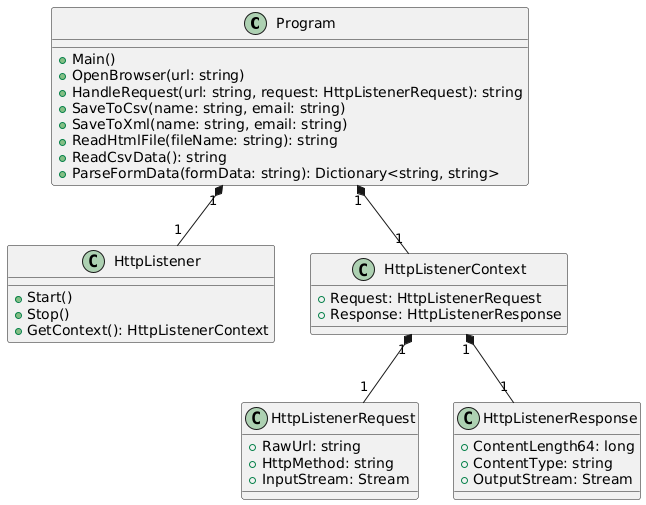

The diagram above was rendered by PlantUML. Its source (embedded in the PNG):
@startuml
class Program {
    +Main()
    +OpenBrowser(url: string)
    +HandleRequest(url: string, request: HttpListenerRequest): string
    +SaveToCsv(name: string, email: string)
    +SaveToXml(name: string, email: string)
    +ReadHtmlFile(fileName: string): string
    +ReadCsvData(): string
    +ParseFormData(formData: string): Dictionary<string, string>
}

class HttpListener {
    +Start()
    +Stop()
    +GetContext(): HttpListenerContext
}

class HttpListenerContext {
    +Request: HttpListenerRequest
    +Response: HttpListenerResponse
}

class HttpListenerRequest {
    +RawUrl: string
    +HttpMethod: string
    +InputStream: Stream
}

class HttpListenerResponse {
    +ContentLength64: long
    +ContentType: string
    +OutputStream: Stream
}

Program "1" *-- "1" HttpListener
Program "1" *-- "1" HttpListenerContext
HttpListenerContext "1" *-- "1" HttpListenerRequest
HttpListenerContext "1" *-- "1" HttpListenerResponse
@enduml